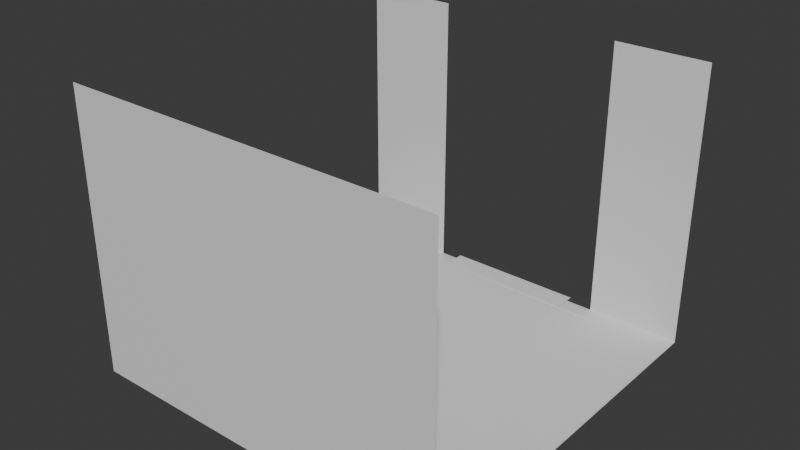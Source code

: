 # Source: prologue_alleyway_entrance.blend  (saved by Blender 5.0.119; exported with 4.5.12 LTS)
import bpy
from mathutils import Matrix  # noqa: F401  (used for matrix-valued properties, if any)

bpy.ops.wm.read_factory_settings(use_empty=True)
scene = bpy.context.scene
scene.name = 'Scene'

# ---- collections
col_collection = bpy.data.collections.new('Collection'); scene.collection.children.link(col_collection)

# ---- materials (node trees are filled in below, after node groups)
mat_material_001 = bpy.data.materials.new('Material.001')
mat_material_001.use_backface_culling = True
mat_material_001.use_backface_culling_shadow = True

# ---- node groups
ng_geometry_input = bpy.data.node_groups.new('Geometry Input', 'GeometryNodeTree')
_s = ng_geometry_input.interface.new_socket(name='Geometry', in_out='OUTPUT', socket_type='NodeSocketGeometry')
_s = ng_geometry_input.interface.new_socket(name='Geometry', in_out='INPUT', socket_type='NodeSocketGeometry')
_s = ng_geometry_input.interface.new_socket(name='Input Type', in_out='INPUT', socket_type='NodeSocketMenu')
_s.default_value = 'Object'
_s.description = 'How the geometry input should be exposed'
_s.menu_expanded = True
_s = ng_geometry_input.interface.new_socket(name='Object', in_out='INPUT', socket_type='NodeSocketObject')
_s.description = 'Object to use as the input geometry'
_s = ng_geometry_input.interface.new_socket(name='Collection', in_out='INPUT', socket_type='NodeSocketCollection')
_s.description = 'Collection to use as the input geometry'
_s = ng_geometry_input.interface.new_socket(name='Relative Space', in_out='INPUT', socket_type='NodeSocketBool')
_s.description = 'Transform the input relative to the main geometry'
_s = ng_geometry_input.interface.new_socket(name='As Instance', in_out='INPUT', socket_type='NodeSocketBool')
_s.default_value = True
_s.description = 'Input the geometry as an instance. (Further processing might require non-instance geometry)'
_s = ng_geometry_input.interface.new_socket(name='Replace Original', in_out='INPUT', socket_type='NodeSocketBool')
_s.description = 'Replace the incoming geometry with the selected input geometry'
ng_geometry_input.is_modifier = True
_N = ng_geometry_input.nodes; _L = ng_geometry_input.links
n0 = _N.new('NodeGroupOutput'); n0.name = 'Group Output'; n0.location = (700, 20)
n1 = _N.new('GeometryNodeCollectionInfo'); n1.name = 'Collection Info'; n1.location = (-800, -220)
n2 = _N.new('GeometryNodeRealizeInstances'); n2.name = 'Realize Instances'; n2.location = (-120, -80)
n3 = _N.new('GeometryNodeSwitch'); n3.name = 'Switch'; n3.location = (520, 20)
n4 = _N.new('NodeGroupInput'); n4.name = 'Group Input.001'; n4.location = (320, 80)
n5 = _N.new('GeometryNodeMenuSwitch'); n5.name = 'Menu Switch'; n5.location = (-326, 0)
n5.enum_items.clear()
_it = n5.enum_items.new('Object')
_it = n5.enum_items.new('Collection')
n6 = _N.new('GeometryNodeObjectInfo'); n6.name = 'Object Info'; n6.location = (-980, 140)
n7 = _N.new('GeometryNodeCollectionInfo'); n7.name = 'Collection Info.001'; n7.location = (-800, -380)
n7.transform_space = 'RELATIVE'
n8 = _N.new('GeometryNodeObjectInfo'); n8.name = 'Object Info.001'; n8.location = (-800, 40)
n8.transform_space = 'RELATIVE'
n9 = _N.new('GeometryNodeSwitch'); n9.name = 'Switch.001'; n9.location = (-530, 31)
n10 = _N.new('GeometryNodeSwitch'); n10.name = 'Switch.002'; n10.location = (-528, -139)
n11 = _N.new('NodeGroupInput'); n11.name = 'Group Input.002'; n11.location = (-800, 120)
n12 = _N.new('NodeReroute'); n12.name = 'Reroute'; n12.location = (-581, 8)
n12.width = 22
n12.socket_idname = 'NodeSocketBool'
n13 = _N.new('GeometryNodeSwitch'); n13.name = 'Switch.003'; n13.location = (80, -30)
n14 = _N.new('NodeGroupInput'); n14.name = 'Group Input.003'; n14.location = (-120, 0)
n15 = _N.new('NodeGroupInput'); n15.name = 'Group Input.004'; n15.location = (-1320, -140)
n16 = _N.new('NodeGroupInput'); n16.name = 'Group Input.005'; n16.location = (-520, 100)
n17 = _N.new('NodeReroute'); n17.name = 'Reroute.001'; n17.location = (-860, -400)
n17.width = 22
n17.socket_idname = 'NodeSocketCollection'
n18 = _N.new('NodeGroupInput'); n18.name = 'Group Input.006'; n18.location = (80, 40)
n19 = _N.new('GeometryNodeJoinGeometry'); n19.name = 'Join Geometry'; n19.location = (320, 0)
_L.new(n3.outputs[0], n0.inputs[0])
_L.new(n4.outputs[6], n3.inputs[0])
_L.new(n10.outputs[0], n5.inputs[2])
_L.new(n9.outputs[0], n5.inputs[1])
_L.new(n15.outputs[2], n6.inputs[0])
_L.new(n17.outputs[0], n1.inputs[0])
_L.new(n6.outputs[4], n9.inputs[1])
_L.new(n1.outputs[0], n10.inputs[1])
_L.new(n8.outputs[4], n9.inputs[2])
_L.new(n7.outputs[0], n10.inputs[2])
_L.new(n15.outputs[2], n8.inputs[0])
_L.new(n17.outputs[0], n7.inputs[0])
_L.new(n12.outputs[0], n9.inputs[0])
_L.new(n11.outputs[4], n12.inputs[0])
_L.new(n12.outputs[0], n10.inputs[0])
_L.new(n5.outputs[0], n2.inputs[0])
_L.new(n5.outputs[0], n13.inputs[2])
_L.new(n14.outputs[5], n13.inputs[0])
_L.new(n15.outputs[5], n6.inputs[1])
_L.new(n15.outputs[5], n8.inputs[1])
_L.new(n2.outputs[0], n13.inputs[1])
_L.new(n16.outputs[1], n5.inputs[0])
_L.new(n13.outputs[0], n3.inputs[2])
_L.new(n15.outputs[3], n17.inputs[0])
_L.new(n18.outputs[0], n19.inputs[0])
_L.new(n13.outputs[0], n19.inputs[0])
_L.new(n19.outputs[0], n3.inputs[1])
n0.is_active_output = True

# ---- material node trees
mat_material_001.use_nodes = True; mat_material_001.node_tree.nodes.clear()
_N = mat_material_001.node_tree.nodes; _L = mat_material_001.node_tree.links
n0 = _N.new('ShaderNodeBsdfPrincipled'); n0.name = 'Principled BSDF'; n0.location = (-200, 100)
n1 = _N.new('ShaderNodeOutputMaterial'); n1.name = 'Material Output'; n1.location = (200, 100)
_L.new(n0.outputs[0], n1.inputs[0])
n1.is_active_output = True

# ---- world
world_world = bpy.data.worlds.new('World'); scene.world = world_world
world_world.use_nodes = True; world_world.node_tree.nodes.clear()
_N = world_world.node_tree.nodes; _L = world_world.node_tree.links
n0 = _N.new('ShaderNodeOutputWorld'); n0.name = 'World Output'; n0.location = (200, 100)
n1 = _N.new('ShaderNodeBackground'); n1.name = 'Background'; n1.location = (-200, 100)
n1.inputs[0].default_value = (0.05088, 0.05088, 0.05088, 1.0)
_L.new(n1.outputs[0], n0.inputs[0])
n0.is_active_output = True
world_world.color = (0.05088, 0.05088, 0.05088)
world_world.sun_shadow_jitter_overblur = 0.0

# ---- meshes
me_cube_001 = bpy.data.meshes.new('Cube.001')
me_cube_001.from_pydata([(-4.0, -4.0, 0.0), (-4.0, -4.0, 6.0), (-4.0, 4.0, 0.0), (-4.0, 4.0, 6.0), (4.0, -4.0, 0.0), (4.0, -4.0, 6.0), (4.0, 4.0, 0.0), (4.0, 4.0, 6.0), (-2.0, 4.0, 6.0), (2.0, 4.0, 6.0), (-2.0, 4.0, 0.0), (2.0, 4.0, 0.0)], [], [(4, 0, 1, 5), (2, 0, 4, 6, 11, 10), (10, 8, 3, 2), (9, 11, 6, 7)])
_uv = me_cube_001.uv_layers.new(name='UVMap')
_uv.uv.foreach_set('vector', [0.375, 0.75, 0.375, 1.0, 0.625, 1.0, 0.625, 0.75, 0.375, 0.25, 0.375, 1.0, 0.375, 0.75, 0.375, 0.5, 0.4326, 0.4568, 0.4326, 0.2932, 0.4326, 0.2932, 0.5674, 0.2932, 0.625, 0.25, 0.375, 0.25, 0.5674, 0.4568, 0.4326, 0.4568, 0.375, 0.5, 0.625, 0.5])
me_cube_001.materials.append(mat_material_001)
me_cube_001.update()
me_plane = bpy.data.meshes.new('Plane')
me_plane.from_pydata([], [], [])
_uv = me_plane.uv_layers.new(name='UVMap')
_uv.uv.foreach_set('vector', [])
me_plane.update()
me_plane_001 = bpy.data.meshes.new('Plane.001')
me_plane_001.from_pydata([(-4.0, -3.5, 0.07249), (4.0, -3.5, 0.07249), (-1.5, 3.5, 0.09083), (1.5, 3.5, 0.09083), (-1.5, 4.0, 0.09083), (1.5, 4.0, 0.09083), (-4.0, 3.5, 0.07249), (4.0, 3.5, 0.07249)], [], [(3, 4, 2), (3, 5, 4), (6, 0, 1, 7, 3, 2)])
_uv = me_plane_001.uv_layers.new(name='UVMap')
_uv.uv.foreach_set('vector', [1.0, 1.0, 0.0, 1.0, 0.0, 1.0, 1.0, 1.0, 1.0, 1.0, 0.0, 1.0, 0.0, 0.0, 0.0, 0.0, 0.0, 0.0, 0.0, 0.0, 1.0, 1.0, 0.0, 1.0])
me_plane_001.update()

# ---- objects
ob_cube = bpy.data.objects.new('Cube', me_cube_001)
ob_cube_colonly = bpy.data.objects.new('Cube-colonly', me_plane)
ob_cube_navmesh = bpy.data.objects.new('Cube-navmesh', me_plane_001)

# ---- transforms, parenting, visibility, modifiers, constraints
ob_cube.location = (0.0, 0.0, 0.0)
ob_cube_colonly.location = (0.0, 0.0, 0.0)
_m = ob_cube_colonly.modifiers.new('Geometry Input', 'NODES')
_m.node_group = ng_geometry_input
_gi = [s.identifier for s in ng_geometry_input.interface.items_tree if s.item_type == 'SOCKET' and s.in_out == 'INPUT']
_m[_gi[1]] = 0  # 'Input Type'
_m[_gi[2]] = ob_cube  # 'Object'
_m[_gi[3]] = None  # 'Collection'
_m[_gi[5]] = False  # 'As Instance'
_m[_gi[6]] = True  # 'Replace Original'
_m.show_group_selector = False
_m = ob_cube_colonly.modifiers.new('Solidify', 'SOLIDIFY')
_m.thickness = 0.07
ob_cube_navmesh.location = (0.0, 0.0, 0.01834)
ob_cube_navmesh.display_type = 'WIRE'

# ---- collection membership
col_collection.objects.link(ob_cube)
col_collection.objects.link(ob_cube_colonly)
col_collection.objects.link(ob_cube_navmesh)

# ---- scene / render settings (as saved in the file)
scene.frame_start = 1; scene.frame_end = 250; scene.frame_set(1)
scene.render.engine = 'BLENDER_EEVEE_NEXT'
scene.render.bake_bias = 0.0
scene.render.bake_samples = 0
scene.cycles.sampling_pattern = 'TABULATED_SOBOL'
scene.eevee.use_volume_custom_range = False
bpy.context.view_layer.update()

# ---- added for rendering (the .blend has no active camera and no usable light): camera, sun
cam_auto = bpy.data.cameras.new('AutoCamera')
cam_auto.lens = 50.0
cam_auto.sensor_width = 36.0
cam_auto.clip_end = 1000.0
ob_auto_camera = bpy.data.objects.new('AutoCamera', cam_auto)
scene.collection.objects.link(ob_auto_camera)
ob_auto_camera.location = (11.9571, -14.3485, 12.5343)
ob_auto_camera.rotation_euler = (1.09748, -7.21219e-08, 0.694738)
scene.camera = ob_auto_camera
light_auto_sun = bpy.data.lights.new('AutoSun', 'SUN')
light_auto_sun.energy = 3.0
light_auto_sun.angle = 0.0523599
ob_auto_sun = bpy.data.objects.new('AutoSun', light_auto_sun)
scene.collection.objects.link(ob_auto_sun)
ob_auto_sun.rotation_euler = (0.872665, 0.174533, 0.523599)
bpy.context.view_layer.update()
